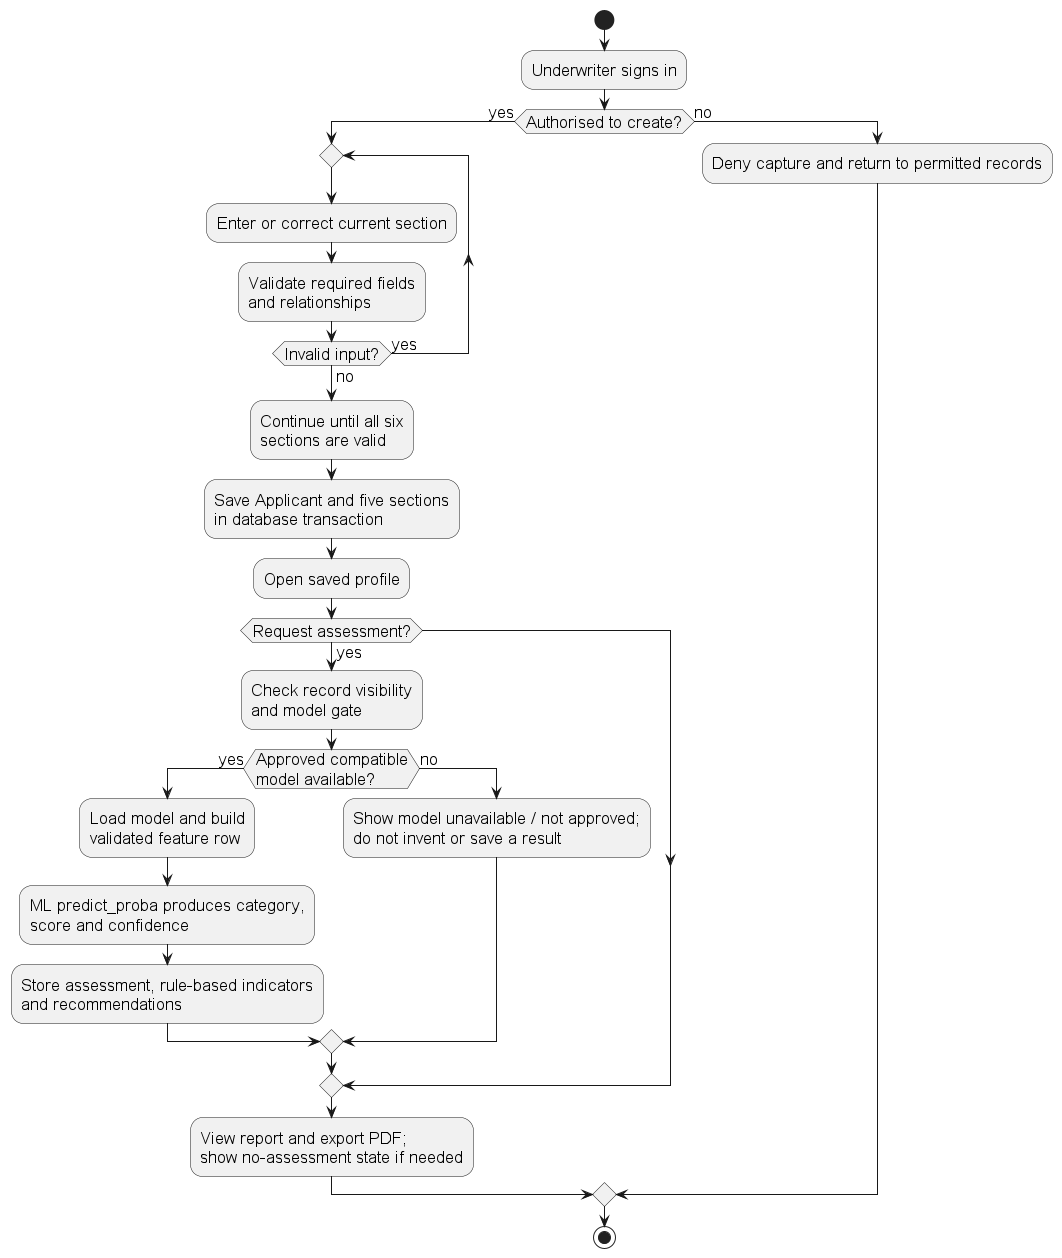

The diagram above was rendered by PlantUML. Its source (embedded in the PNG):
@startuml
skinparam backgroundColor white
skinparam defaultFontName Arial
skinparam defaultFontSize 17
skinparam shadowing false
start
:Underwriter signs in;
if (Authorised to create?) then (yes)
  repeat
    :Enter or correct current section;
    :Validate required fields\nand relationships;
  repeat while (Invalid input?) is (yes) not (no)
  :Continue until all six\nsections are valid;
  :Save Applicant and five sections\nin database transaction;
  :Open saved profile;
  if (Request assessment?) then (yes)
    :Check record visibility\nand model gate;
    if (Approved compatible\nmodel available?) then (yes)
      :Load model and build\nvalidated feature row;
      :ML predict_proba produces category,\nscore and confidence;
      :Store assessment, rule-based indicators\nand recommendations;
    else (no)
      :Show model unavailable / not approved;\ndo not invent or save a result;
    endif
  endif
  :View report and export PDF;\nshow no-assessment state if needed;
else (no)
  :Deny capture and return to permitted records;
endif
stop
@enduml